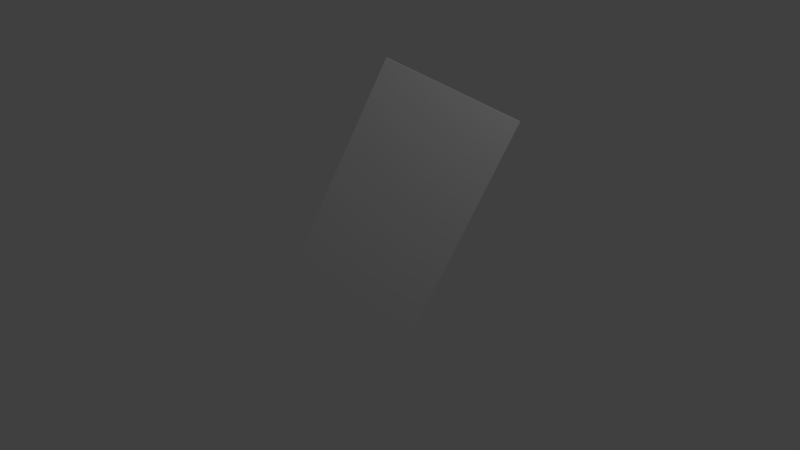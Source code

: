 # Source: Envelope.blend  (saved by Blender 2.58.1; exported with 4.5.12 LTS)
import bpy
from mathutils import Matrix  # noqa: F401  (used for matrix-valued properties, if any)

bpy.ops.wm.read_factory_settings(use_empty=True)
scene = bpy.context.scene
scene.name = 'Scene'

# ---- collections
col_collection_1 = bpy.data.collections.new('Collection 1'); scene.collection.children.link(col_collection_1)

# ---- materials (node trees are filled in below, after node groups)
mat_material_001 = bpy.data.materials.new('Material.001')
mat_material_001.alpha_threshold = 0.0
mat_material_001.use_transparent_shadow = False
mat_material_001.roughness = 0.5
mat_material_001.line_color = (0.0, 0.0, 0.0, 1.0)

# ---- material node trees

# ---- world
world_world = bpy.data.worlds.new('World'); scene.world = world_world
world_world.color = (0.05088, 0.05088, 0.05088)
world_world.use_sun_shadow = False
world_world.sun_shadow_jitter_overblur = 0.0
world_world.cycles.sampling_method = 'MANUAL'
world_world.cycles.sample_map_resolution = 256

# ---- cameras
cam_camera = bpy.data.cameras.new('Camera')
cam_camera.clip_end = 100.0
cam_camera.lens = 35.0
cam_camera.ortho_scale = 7.314
cam_camera.dof.focus_distance = 0.0
cam_camera.dof.aperture_fstop = 128.0

# ---- lights
light_lamp = bpy.data.lights.new('Lamp', 'POINT')
light_lamp.transmission_factor = 0.0
light_lamp.cutoff_distance = 30.0
light_lamp.energy = 100.0
light_lamp.shadow_buffer_clip_start = 1.001
light_lamp.shadow_soft_size = 1.0
light_lamp.shadow_maximum_resolution = 0.006
light_lamp.use_absolute_resolution = True
light_lamp.cycles.use_multiple_importance_sampling = False

# ---- meshes
me_plane = bpy.data.meshes.new('Plane')
me_plane.from_pydata([(2.556, 1.0, 0.0), (2.556, -1.0, 0.0), (-1.0, -1.0, 0.0), (-1.0, 1.0, 0.0), (-1.0, -1.0, 0.07198), (-1.0, 1.0, 0.07198), (2.556, 1.0, 0.07198), (2.556, -1.0, 0.07198)], [], [(0, 1, 2, 3), (2, 4, 5, 3), (6, 0, 3, 5), (0, 6, 7, 1), (1, 7, 4, 2), (6, 5, 4, 7)])
_uv = me_plane.uv_layers.new(name='UVTex')
_uv.uv.foreach_set('vector', [0.001257, 0.4718, 0.0007954, 0.9994, 1.001, 0.9984, 1.001, 0.4729, 0.1379, 0.5424, 0.1331, 0.5924, 0.9085, 0.5924, 0.5241, 0.5424, 0.8241, 0.608, 0.8339, 0.5194, 0.147, 0.5194, 0.1372, 0.608, 0.806, 0.6006, 0.8107, 0.5506, 0.4244, 0.5506, 0.4975, 0.5904, 0.8405, 0.6074, 0.9383, 0.5823, 0.1634, 0.5186, 0.1536, 0.6072, 0.9988, 0.001446, -0.0006575, -0.002266, -0.0006575, 0.4966, 0.9986, 0.4966])
me_plane.materials.append(mat_material_001)
me_plane.use_remesh_preserve_volume = False
me_plane.use_remesh_preserve_attributes = False
me_plane.use_mirror_vertex_groups = False
me_plane.update()

# ---- objects
ob_plane = bpy.data.objects.new('Plane', me_plane)
ob_lamp = bpy.data.objects.new('Lamp', light_lamp)
ob_camera = bpy.data.objects.new('Camera', cam_camera)

# ---- transforms, parenting, visibility, modifiers, constraints
ob_plane.location = (0.0, 0.0, 0.0)
ob_plane.rotation_euler = (-1.993, -1.12, 1.067)
ob_plane.lineart.crease_threshold = 0.0
ob_lamp.location = (4.076, 1.005, 5.904)
ob_lamp.rotation_euler = (0.6503, 0.05522, 1.866)
ob_lamp.lock_rotations_4d = False
ob_lamp.empty_display_type = 'ARROWS'
ob_lamp.color = (0.0, 0.0, 0.0, 0.0)
ob_lamp.lineart.crease_threshold = 0.0
ob_camera.location = (7.481, -6.508, 5.344)
ob_camera.rotation_euler = (1.109, 0.01082, 0.8149)
ob_camera.lock_rotations_4d = False
ob_camera.empty_display_type = 'ARROWS'
ob_camera.color = (0.0, 0.0, 0.0, 0.0)
ob_camera.display_type = 'WIRE'
ob_camera.lineart.crease_threshold = 0.0

# ---- collection membership
col_collection_1.objects.link(ob_plane)
col_collection_1.objects.link(ob_lamp)
col_collection_1.objects.link(ob_camera)

# ---- scene / render settings (as saved in the file)
scene.camera = ob_camera
scene.frame_start = 1; scene.frame_end = 250; scene.frame_set(1)
scene.render.engine = 'BLENDER_EEVEE_NEXT'
scene.render.image_settings.color_mode = 'RGB'
scene.render.image_settings.compression = 90
scene.render.resolution_percentage = 50
scene.render.dither_intensity = 0.0
scene.render.bake_margin = 2
scene.render.bake_bias = 0.0
scene.cycles.use_denoising = False
scene.cycles.samples = 10
scene.cycles.sampling_pattern = 'TABULATED_SOBOL'
scene.cycles.light_sampling_threshold = 0.0
scene.cycles.use_adaptive_sampling = False
scene.cycles.use_light_tree = False
scene.cycles.blur_glossy = 0.0
scene.cycles.volume_bounces = 1
scene.cycles.pixel_filter_type = 'GAUSSIAN'
scene.cycles.sample_clamp_indirect = 0.0
scene.view_settings.view_transform = 'Standard'
bpy.context.view_layer.update()
